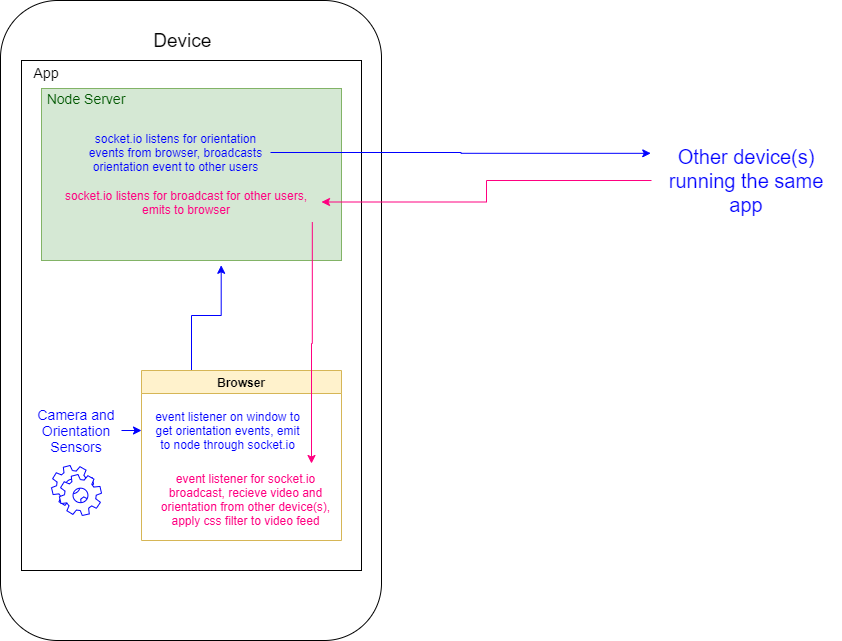

The diagram above was exported from draw.io. Its source (the exported page's mxGraphModel, read from the mxfile embedded in the PNG):
<mxGraphModel dx="1038" dy="499" grid="1" gridSize="10" guides="1" tooltips="1" connect="1" arrows="1" fold="1" page="1" pageScale="1" pageWidth="900" pageHeight="1600" math="0" shadow="0">
  <root>
    <mxCell id="0" />
    <mxCell id="1" parent="0" />
    <mxCell id="2" value="" style="rounded=1;whiteSpace=wrap;html=1;align=left;" vertex="1" parent="1">
      <mxGeometry x="19" y="40" width="381" height="640" as="geometry" />
    </mxCell>
    <mxCell id="3" value="" style="rounded=0;whiteSpace=wrap;html=1;" vertex="1" parent="1">
      <mxGeometry x="40" y="100" width="340" height="510" as="geometry" />
    </mxCell>
    <mxCell id="4" value="&lt;font style=&quot;font-size: 19px&quot;&gt;Device&amp;nbsp;&lt;/font&gt;" style="text;html=1;strokeColor=none;fillColor=none;align=center;verticalAlign=middle;whiteSpace=wrap;rounded=0;" vertex="1" parent="1">
      <mxGeometry x="169" y="70" width="70" height="20" as="geometry" />
    </mxCell>
    <mxCell id="5" value="&lt;font style=&quot;font-size: 20px&quot;&gt;Other device(s) running the same app&lt;/font&gt;" style="text;html=1;strokeColor=none;fillColor=none;align=center;verticalAlign=middle;whiteSpace=wrap;rounded=0;fontColor=#0000FF;" vertex="1" parent="1">
      <mxGeometry x="670" y="130" width="190" height="180" as="geometry" />
    </mxCell>
    <mxCell id="6" value="event listener on window to get orientation events, emit to node through socket.io" style="text;html=1;strokeColor=none;fillColor=none;align=center;verticalAlign=middle;whiteSpace=wrap;rounded=0;fontColor=#0000FF;" vertex="1" parent="1">
      <mxGeometry x="169" y="448.5" width="154.5" height="43" as="geometry" />
    </mxCell>
    <mxCell id="7" style="edgeStyle=orthogonalEdgeStyle;rounded=0;orthogonalLoop=1;jettySize=auto;html=1;exitX=0.25;exitY=0;exitDx=0;exitDy=0;entryX=0.599;entryY=1.028;entryDx=0;entryDy=0;entryPerimeter=0;strokeColor=#0000FF;fontColor=#0000FF;" edge="1" source="8" target="9" parent="1">
      <mxGeometry relative="1" as="geometry" />
    </mxCell>
    <mxCell id="8" value="Browser" style="swimlane;fillColor=#fff2cc;strokeColor=#d6b656;" vertex="1" parent="1">
      <mxGeometry x="160" y="410" width="200" height="170" as="geometry" />
    </mxCell>
    <mxCell id="9" value="" style="verticalLabelPosition=bottom;verticalAlign=top;html=1;shape=mxgraph.basic.rect;fillColor2=none;strokeWidth=1;size=20;indent=5;fillColor=#d5e8d4;strokeColor=#82b366;" vertex="1" parent="1">
      <mxGeometry x="60" y="128" width="300" height="172" as="geometry" />
    </mxCell>
    <mxCell id="10" value="&lt;font style=&quot;font-size: 14px&quot;&gt;App&lt;/font&gt;" style="text;html=1;strokeColor=none;fillColor=none;align=center;verticalAlign=middle;whiteSpace=wrap;rounded=0;" vertex="1" parent="1">
      <mxGeometry x="30" y="102" width="70" height="20" as="geometry" />
    </mxCell>
    <mxCell id="11" value="&lt;font style=&quot;font-size: 14px&quot;&gt;Node Server&lt;/font&gt;" style="text;html=1;strokeColor=none;fillColor=none;align=center;verticalAlign=middle;whiteSpace=wrap;rounded=0;fontColor=#005700;" vertex="1" parent="1">
      <mxGeometry x="50" y="128" width="110" height="20" as="geometry" />
    </mxCell>
    <mxCell id="12" value="" style="shape=mxgraph.bpmn.service_task;html=1;outlineConnect=0;fontColor=#0000FF;strokeColor=#0000FF;" vertex="1" parent="1">
      <mxGeometry x="70" y="505" width="50" height="50" as="geometry" />
    </mxCell>
    <mxCell id="13" style="edgeStyle=orthogonalEdgeStyle;rounded=0;orthogonalLoop=1;jettySize=auto;html=1;exitX=1;exitY=0.5;exitDx=0;exitDy=0;strokeColor=#0000FF;fontColor=#0000FF;" edge="1" source="14" parent="1">
      <mxGeometry relative="1" as="geometry">
        <mxPoint x="160" y="470" as="targetPoint" />
      </mxGeometry>
    </mxCell>
    <mxCell id="14" value="&lt;font style=&quot;font-size: 14px&quot;&gt;Camera and Orientation Sensors&lt;br&gt;&lt;/font&gt;" style="text;html=1;strokeColor=none;fillColor=none;align=center;verticalAlign=middle;whiteSpace=wrap;rounded=0;fontColor=#0000FF;" vertex="1" parent="1">
      <mxGeometry x="50" y="435" width="90" height="70" as="geometry" />
    </mxCell>
    <mxCell id="15" style="edgeStyle=orthogonalEdgeStyle;rounded=0;orthogonalLoop=1;jettySize=auto;html=1;exitX=1;exitY=0.5;exitDx=0;exitDy=0;strokeColor=#0000FF;fontColor=#0000FF;entryX=-0.004;entryY=0.349;entryDx=0;entryDy=0;entryPerimeter=0;" edge="1" source="16" target="5" parent="1">
      <mxGeometry relative="1" as="geometry">
        <mxPoint x="670" y="172" as="targetPoint" />
      </mxGeometry>
    </mxCell>
    <mxCell id="16" value="socket.io listens for orientation events from browser, broadcasts orientation event to other users" style="text;html=1;strokeColor=none;fillColor=none;align=center;verticalAlign=middle;whiteSpace=wrap;rounded=0;fontColor=#0000FF;" vertex="1" parent="1">
      <mxGeometry x="100" y="170.5" width="189" height="43" as="geometry" />
    </mxCell>
    <mxCell id="17" value="&lt;font color=&quot;#ff0080&quot;&gt;socket.io listens for broadcast for other users, emits to browser&lt;/font&gt;" style="text;html=1;strokeColor=none;fillColor=none;align=center;verticalAlign=middle;whiteSpace=wrap;rounded=0;fontColor=#0000FF;" vertex="1" parent="1">
      <mxGeometry x="70" y="220" width="270" height="43" as="geometry" />
    </mxCell>
    <mxCell id="18" style="edgeStyle=orthogonalEdgeStyle;rounded=0;orthogonalLoop=1;jettySize=auto;html=1;exitX=0;exitY=0.5;exitDx=0;exitDy=0;entryX=1;entryY=0.5;entryDx=0;entryDy=0;fontColor=#0000FF;strokeColor=#FF0080;" edge="1" source="5" target="17" parent="1">
      <mxGeometry relative="1" as="geometry" />
    </mxCell>
    <mxCell id="19" style="edgeStyle=orthogonalEdgeStyle;rounded=0;orthogonalLoop=1;jettySize=auto;html=1;exitX=0.966;exitY=0.967;exitDx=0;exitDy=0;strokeColor=#FF0080;fontColor=#0000FF;exitPerimeter=0;" edge="1" source="17" parent="1">
      <mxGeometry relative="1" as="geometry">
        <mxPoint x="330" y="503" as="targetPoint" />
      </mxGeometry>
    </mxCell>
    <mxCell id="20" value="&lt;font color=&quot;#ff0080&quot;&gt;event listener for socket.io broadcast, recieve video and orientation from other device(s), apply css filter to video feed&lt;/font&gt;" style="text;html=1;strokeColor=none;fillColor=none;align=center;verticalAlign=middle;whiteSpace=wrap;rounded=0;fontColor=#0000FF;" vertex="1" parent="1">
      <mxGeometry x="169" y="508.5" width="191" height="61.5" as="geometry" />
    </mxCell>
  </root>
</mxGraphModel>